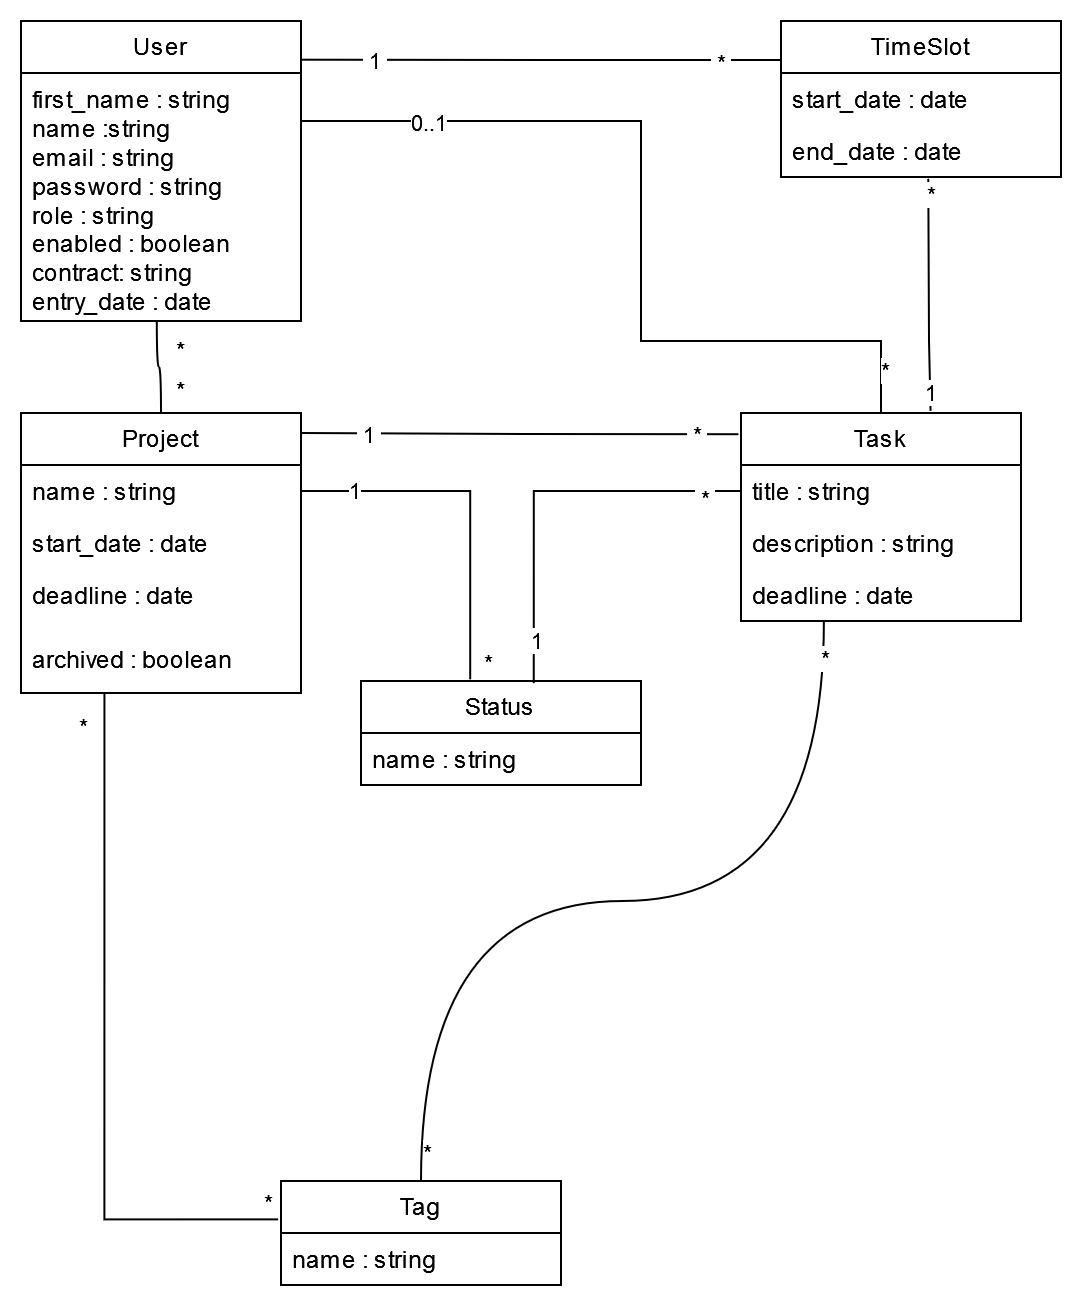

The diagram above was exported from draw.io. Its source (the exported page's mxGraphModel, read from the mxfile embedded in the PNG):
<mxGraphModel dx="1221" dy="692" grid="1" gridSize="10" guides="1" tooltips="1" connect="1" arrows="0" fold="1" page="1" pageScale="1" pageWidth="827" pageHeight="1169" math="0" shadow="0">
  <root>
    <mxCell id="0" />
    <mxCell id="1" parent="0" />
    <mxCell id="a0Pq5C3tPMiAY6oz2Tuq-1" value="User" style="swimlane;fontStyle=0;childLayout=stackLayout;horizontal=1;startSize=26;fillColor=none;horizontalStack=0;resizeParent=1;resizeParentMax=0;resizeLast=0;collapsible=1;marginBottom=0;whiteSpace=wrap;html=1;" vertex="1" parent="1">
      <mxGeometry x="70" y="50" width="140" height="150" as="geometry" />
    </mxCell>
    <mxCell id="a0Pq5C3tPMiAY6oz2Tuq-2" value="&lt;div&gt;first_name : string&lt;/div&gt;&lt;div&gt;&lt;div&gt;name :string&lt;/div&gt;&lt;div&gt;&lt;div&gt;email : string&lt;/div&gt;&lt;div&gt;password : string&lt;/div&gt;&lt;div&gt;role : string&lt;/div&gt;&lt;div&gt;enabled : boolean&lt;/div&gt;&lt;div&gt;contract: string&lt;/div&gt;&lt;div&gt;entry_date : date&lt;br&gt;&lt;/div&gt;&lt;/div&gt;&lt;/div&gt;" style="text;strokeColor=none;fillColor=none;align=left;verticalAlign=top;spacingLeft=4;spacingRight=4;overflow=hidden;rotatable=0;points=[[0,0.5],[1,0.5]];portConstraint=eastwest;whiteSpace=wrap;html=1;" vertex="1" parent="a0Pq5C3tPMiAY6oz2Tuq-1">
      <mxGeometry y="26" width="140" height="124" as="geometry" />
    </mxCell>
    <mxCell id="a0Pq5C3tPMiAY6oz2Tuq-5" value="Project" style="swimlane;fontStyle=0;childLayout=stackLayout;horizontal=1;startSize=26;fillColor=none;horizontalStack=0;resizeParent=1;resizeParentMax=0;resizeLast=0;collapsible=1;marginBottom=0;whiteSpace=wrap;html=1;" vertex="1" parent="1">
      <mxGeometry x="70" y="246" width="140" height="140" as="geometry" />
    </mxCell>
    <mxCell id="a0Pq5C3tPMiAY6oz2Tuq-6" value="name : string" style="text;strokeColor=none;fillColor=none;align=left;verticalAlign=top;spacingLeft=4;spacingRight=4;overflow=hidden;rotatable=0;points=[[0,0.5],[1,0.5]];portConstraint=eastwest;whiteSpace=wrap;html=1;" vertex="1" parent="a0Pq5C3tPMiAY6oz2Tuq-5">
      <mxGeometry y="26" width="140" height="26" as="geometry" />
    </mxCell>
    <mxCell id="a0Pq5C3tPMiAY6oz2Tuq-7" value="start_date : date" style="text;strokeColor=none;fillColor=none;align=left;verticalAlign=top;spacingLeft=4;spacingRight=4;overflow=hidden;rotatable=0;points=[[0,0.5],[1,0.5]];portConstraint=eastwest;whiteSpace=wrap;html=1;" vertex="1" parent="a0Pq5C3tPMiAY6oz2Tuq-5">
      <mxGeometry y="52" width="140" height="26" as="geometry" />
    </mxCell>
    <mxCell id="a0Pq5C3tPMiAY6oz2Tuq-9" value="deadline : date" style="text;strokeColor=none;fillColor=none;align=left;verticalAlign=top;spacingLeft=4;spacingRight=4;overflow=hidden;rotatable=0;points=[[0,0.5],[1,0.5]];portConstraint=eastwest;whiteSpace=wrap;html=1;" vertex="1" parent="a0Pq5C3tPMiAY6oz2Tuq-5">
      <mxGeometry y="78" width="140" height="32" as="geometry" />
    </mxCell>
    <mxCell id="a0Pq5C3tPMiAY6oz2Tuq-8" value="archived : boolean" style="text;strokeColor=none;fillColor=none;align=left;verticalAlign=top;spacingLeft=4;spacingRight=4;overflow=hidden;rotatable=0;points=[[0,0.5],[1,0.5]];portConstraint=eastwest;whiteSpace=wrap;html=1;" vertex="1" parent="a0Pq5C3tPMiAY6oz2Tuq-5">
      <mxGeometry y="110" width="140" height="30" as="geometry" />
    </mxCell>
    <mxCell id="a0Pq5C3tPMiAY6oz2Tuq-11" value="Task" style="swimlane;fontStyle=0;childLayout=stackLayout;horizontal=1;startSize=26;fillColor=none;horizontalStack=0;resizeParent=1;resizeParentMax=0;resizeLast=0;collapsible=1;marginBottom=0;whiteSpace=wrap;html=1;" vertex="1" parent="1">
      <mxGeometry x="430" y="246" width="140" height="104" as="geometry" />
    </mxCell>
    <mxCell id="a0Pq5C3tPMiAY6oz2Tuq-12" value="title : string" style="text;strokeColor=none;fillColor=none;align=left;verticalAlign=top;spacingLeft=4;spacingRight=4;overflow=hidden;rotatable=0;points=[[0,0.5],[1,0.5]];portConstraint=eastwest;whiteSpace=wrap;html=1;" vertex="1" parent="a0Pq5C3tPMiAY6oz2Tuq-11">
      <mxGeometry y="26" width="140" height="26" as="geometry" />
    </mxCell>
    <mxCell id="a0Pq5C3tPMiAY6oz2Tuq-13" value="description : string" style="text;strokeColor=none;fillColor=none;align=left;verticalAlign=top;spacingLeft=4;spacingRight=4;overflow=hidden;rotatable=0;points=[[0,0.5],[1,0.5]];portConstraint=eastwest;whiteSpace=wrap;html=1;" vertex="1" parent="a0Pq5C3tPMiAY6oz2Tuq-11">
      <mxGeometry y="52" width="140" height="26" as="geometry" />
    </mxCell>
    <mxCell id="a0Pq5C3tPMiAY6oz2Tuq-14" value="deadline : date" style="text;strokeColor=none;fillColor=none;align=left;verticalAlign=top;spacingLeft=4;spacingRight=4;overflow=hidden;rotatable=0;points=[[0,0.5],[1,0.5]];portConstraint=eastwest;whiteSpace=wrap;html=1;" vertex="1" parent="a0Pq5C3tPMiAY6oz2Tuq-11">
      <mxGeometry y="78" width="140" height="26" as="geometry" />
    </mxCell>
    <mxCell id="a0Pq5C3tPMiAY6oz2Tuq-71" style="edgeStyle=orthogonalEdgeStyle;rounded=0;orthogonalLoop=1;jettySize=auto;html=1;exitX=0.5;exitY=0;exitDx=0;exitDy=0;endArrow=none;endFill=0;entryX=0.296;entryY=1.015;entryDx=0;entryDy=0;entryPerimeter=0;curved=1;" edge="1" parent="1" source="a0Pq5C3tPMiAY6oz2Tuq-15" target="a0Pq5C3tPMiAY6oz2Tuq-14">
      <mxGeometry relative="1" as="geometry">
        <mxPoint x="349.79999999999995" y="356" as="targetPoint" />
        <Array as="points" />
      </mxGeometry>
    </mxCell>
    <mxCell id="a0Pq5C3tPMiAY6oz2Tuq-92" value="*" style="edgeLabel;html=1;align=center;verticalAlign=middle;resizable=0;points=[];" vertex="1" connectable="0" parent="a0Pq5C3tPMiAY6oz2Tuq-71">
      <mxGeometry x="-0.9387" y="-2" relative="1" as="geometry">
        <mxPoint as="offset" />
      </mxGeometry>
    </mxCell>
    <mxCell id="a0Pq5C3tPMiAY6oz2Tuq-93" value="*" style="edgeLabel;html=1;align=center;verticalAlign=middle;resizable=0;points=[];" vertex="1" connectable="0" parent="a0Pq5C3tPMiAY6oz2Tuq-71">
      <mxGeometry x="0.9265" relative="1" as="geometry">
        <mxPoint as="offset" />
      </mxGeometry>
    </mxCell>
    <mxCell id="a0Pq5C3tPMiAY6oz2Tuq-15" value="Tag" style="swimlane;fontStyle=0;childLayout=stackLayout;horizontal=1;startSize=26;fillColor=none;horizontalStack=0;resizeParent=1;resizeParentMax=0;resizeLast=0;collapsible=1;marginBottom=0;whiteSpace=wrap;html=1;" vertex="1" parent="1">
      <mxGeometry x="200" y="630" width="140" height="52" as="geometry" />
    </mxCell>
    <mxCell id="a0Pq5C3tPMiAY6oz2Tuq-16" value="name : string" style="text;strokeColor=none;fillColor=none;align=left;verticalAlign=top;spacingLeft=4;spacingRight=4;overflow=hidden;rotatable=0;points=[[0,0.5],[1,0.5]];portConstraint=eastwest;whiteSpace=wrap;html=1;" vertex="1" parent="a0Pq5C3tPMiAY6oz2Tuq-15">
      <mxGeometry y="26" width="140" height="26" as="geometry" />
    </mxCell>
    <mxCell id="a0Pq5C3tPMiAY6oz2Tuq-19" value="Status" style="swimlane;fontStyle=0;childLayout=stackLayout;horizontal=1;startSize=26;fillColor=none;horizontalStack=0;resizeParent=1;resizeParentMax=0;resizeLast=0;collapsible=1;marginBottom=0;whiteSpace=wrap;html=1;" vertex="1" parent="1">
      <mxGeometry x="240" y="380" width="140" height="52" as="geometry" />
    </mxCell>
    <mxCell id="a0Pq5C3tPMiAY6oz2Tuq-20" value="name : string" style="text;strokeColor=none;fillColor=none;align=left;verticalAlign=top;spacingLeft=4;spacingRight=4;overflow=hidden;rotatable=0;points=[[0,0.5],[1,0.5]];portConstraint=eastwest;whiteSpace=wrap;html=1;" vertex="1" parent="a0Pq5C3tPMiAY6oz2Tuq-19">
      <mxGeometry y="26" width="140" height="26" as="geometry" />
    </mxCell>
    <mxCell id="a0Pq5C3tPMiAY6oz2Tuq-83" style="edgeStyle=orthogonalEdgeStyle;rounded=0;orthogonalLoop=1;jettySize=auto;html=1;exitX=0;exitY=0.25;exitDx=0;exitDy=0;endArrow=none;endFill=0;entryX=1;entryY=0.129;entryDx=0;entryDy=0;entryPerimeter=0;" edge="1" parent="1" source="a0Pq5C3tPMiAY6oz2Tuq-21" target="a0Pq5C3tPMiAY6oz2Tuq-1">
      <mxGeometry relative="1" as="geometry">
        <mxPoint x="220" y="70" as="targetPoint" />
      </mxGeometry>
    </mxCell>
    <mxCell id="a0Pq5C3tPMiAY6oz2Tuq-84" value="&amp;nbsp;1&amp;nbsp; " style="edgeLabel;html=1;align=center;verticalAlign=middle;resizable=0;points=[];" vertex="1" connectable="0" parent="a0Pq5C3tPMiAY6oz2Tuq-83">
      <mxGeometry x="0.6959" relative="1" as="geometry">
        <mxPoint as="offset" />
      </mxGeometry>
    </mxCell>
    <mxCell id="a0Pq5C3tPMiAY6oz2Tuq-85" value="&amp;nbsp;*&amp;nbsp; " style="edgeLabel;html=1;align=center;verticalAlign=middle;resizable=0;points=[];" vertex="1" connectable="0" parent="a0Pq5C3tPMiAY6oz2Tuq-83">
      <mxGeometry x="-0.7519" y="1" relative="1" as="geometry">
        <mxPoint x="-1" as="offset" />
      </mxGeometry>
    </mxCell>
    <mxCell id="a0Pq5C3tPMiAY6oz2Tuq-21" value="TimeSlot" style="swimlane;fontStyle=0;childLayout=stackLayout;horizontal=1;startSize=26;fillColor=none;horizontalStack=0;resizeParent=1;resizeParentMax=0;resizeLast=0;collapsible=1;marginBottom=0;whiteSpace=wrap;html=1;" vertex="1" parent="1">
      <mxGeometry x="450" y="50" width="140" height="78" as="geometry" />
    </mxCell>
    <mxCell id="a0Pq5C3tPMiAY6oz2Tuq-22" value="start_date : date" style="text;strokeColor=none;fillColor=none;align=left;verticalAlign=top;spacingLeft=4;spacingRight=4;overflow=hidden;rotatable=0;points=[[0,0.5],[1,0.5]];portConstraint=eastwest;whiteSpace=wrap;html=1;" vertex="1" parent="a0Pq5C3tPMiAY6oz2Tuq-21">
      <mxGeometry y="26" width="140" height="26" as="geometry" />
    </mxCell>
    <mxCell id="a0Pq5C3tPMiAY6oz2Tuq-23" value="end_date : date" style="text;strokeColor=none;fillColor=none;align=left;verticalAlign=top;spacingLeft=4;spacingRight=4;overflow=hidden;rotatable=0;points=[[0,0.5],[1,0.5]];portConstraint=eastwest;whiteSpace=wrap;html=1;" vertex="1" parent="a0Pq5C3tPMiAY6oz2Tuq-21">
      <mxGeometry y="52" width="140" height="26" as="geometry" />
    </mxCell>
    <mxCell id="a0Pq5C3tPMiAY6oz2Tuq-44" value="" style="endArrow=none;html=1;edgeStyle=orthogonalEdgeStyle;rounded=0;exitX=-0.01;exitY=0.369;exitDx=0;exitDy=0;exitPerimeter=0;entryX=0.298;entryY=1.007;entryDx=0;entryDy=0;entryPerimeter=0;movable=1;resizable=1;rotatable=1;deletable=1;editable=1;locked=0;connectable=1;" edge="1" parent="1" source="a0Pq5C3tPMiAY6oz2Tuq-15" target="a0Pq5C3tPMiAY6oz2Tuq-8">
      <mxGeometry relative="1" as="geometry">
        <mxPoint x="-20" y="486" as="sourcePoint" />
        <mxPoint x="30" y="326" as="targetPoint" />
        <Array as="points">
          <mxPoint x="112" y="649" />
        </Array>
      </mxGeometry>
    </mxCell>
    <mxCell id="a0Pq5C3tPMiAY6oz2Tuq-45" value="*" style="edgeLabel;resizable=0;html=1;align=left;verticalAlign=bottom;" connectable="0" vertex="1" parent="a0Pq5C3tPMiAY6oz2Tuq-44">
      <mxGeometry x="-1" relative="1" as="geometry">
        <mxPoint x="-9" as="offset" />
      </mxGeometry>
    </mxCell>
    <mxCell id="a0Pq5C3tPMiAY6oz2Tuq-94" value="*" style="edgeLabel;html=1;align=center;verticalAlign=middle;resizable=0;points=[];" vertex="1" connectable="0" parent="a0Pq5C3tPMiAY6oz2Tuq-44">
      <mxGeometry x="0.9093" y="11" relative="1" as="geometry">
        <mxPoint as="offset" />
      </mxGeometry>
    </mxCell>
    <mxCell id="a0Pq5C3tPMiAY6oz2Tuq-50" value="" style="endArrow=none;html=1;edgeStyle=orthogonalEdgeStyle;rounded=0;entryX=-0.009;entryY=0.102;entryDx=0;entryDy=0;entryPerimeter=0;exitX=1.002;exitY=0.066;exitDx=0;exitDy=0;exitPerimeter=0;" edge="1" parent="1" target="a0Pq5C3tPMiAY6oz2Tuq-11">
      <mxGeometry relative="1" as="geometry">
        <mxPoint x="210" y="256" as="sourcePoint" />
        <mxPoint x="300" y="256" as="targetPoint" />
      </mxGeometry>
    </mxCell>
    <mxCell id="a0Pq5C3tPMiAY6oz2Tuq-87" value="&amp;nbsp;*&amp;nbsp; " style="edgeLabel;html=1;align=center;verticalAlign=middle;resizable=0;points=[];" vertex="1" connectable="0" parent="a0Pq5C3tPMiAY6oz2Tuq-50">
      <mxGeometry x="0.8097" relative="1" as="geometry">
        <mxPoint as="offset" />
      </mxGeometry>
    </mxCell>
    <mxCell id="a0Pq5C3tPMiAY6oz2Tuq-88" value="&lt;div&gt;&amp;nbsp;1&amp;nbsp; &lt;br&gt;&lt;/div&gt;" style="edgeLabel;html=1;align=center;verticalAlign=middle;resizable=0;points=[];" vertex="1" connectable="0" parent="a0Pq5C3tPMiAY6oz2Tuq-50">
      <mxGeometry x="-0.6896" relative="1" as="geometry">
        <mxPoint as="offset" />
      </mxGeometry>
    </mxCell>
    <mxCell id="a0Pq5C3tPMiAY6oz2Tuq-56" value="" style="endArrow=none;html=1;edgeStyle=orthogonalEdgeStyle;rounded=0;entryX=1;entryY=0.5;entryDx=0;entryDy=0;exitX=0.39;exitY=-0.015;exitDx=0;exitDy=0;exitPerimeter=0;" edge="1" parent="1" source="a0Pq5C3tPMiAY6oz2Tuq-19" target="a0Pq5C3tPMiAY6oz2Tuq-6">
      <mxGeometry relative="1" as="geometry">
        <mxPoint x="140" y="466" as="sourcePoint" />
        <mxPoint x="220" y="437" as="targetPoint" />
      </mxGeometry>
    </mxCell>
    <mxCell id="a0Pq5C3tPMiAY6oz2Tuq-57" value="*" style="edgeLabel;resizable=0;html=1;align=left;verticalAlign=bottom;" connectable="0" vertex="1" parent="a0Pq5C3tPMiAY6oz2Tuq-56">
      <mxGeometry x="-1" relative="1" as="geometry">
        <mxPoint x="5" as="offset" />
      </mxGeometry>
    </mxCell>
    <mxCell id="a0Pq5C3tPMiAY6oz2Tuq-59" value="1" style="edgeLabel;html=1;align=center;verticalAlign=middle;resizable=0;points=[];" vertex="1" connectable="0" parent="a0Pq5C3tPMiAY6oz2Tuq-56">
      <mxGeometry x="0.7722" y="-1" relative="1" as="geometry">
        <mxPoint x="6" as="offset" />
      </mxGeometry>
    </mxCell>
    <mxCell id="a0Pq5C3tPMiAY6oz2Tuq-74" style="edgeStyle=orthogonalEdgeStyle;rounded=0;orthogonalLoop=1;jettySize=auto;html=1;exitX=0.5;exitY=0;exitDx=0;exitDy=0;endArrow=none;endFill=0;curved=1;entryX=0.485;entryY=1.003;entryDx=0;entryDy=0;entryPerimeter=0;" edge="1" parent="1" source="a0Pq5C3tPMiAY6oz2Tuq-5" target="a0Pq5C3tPMiAY6oz2Tuq-2">
      <mxGeometry relative="1" as="geometry">
        <mxPoint x="139.76" y="210" as="targetPoint" />
        <mxPoint x="359.76" y="426" as="sourcePoint" />
        <Array as="points" />
      </mxGeometry>
    </mxCell>
    <mxCell id="a0Pq5C3tPMiAY6oz2Tuq-75" value="*" style="text;html=1;align=center;verticalAlign=middle;resizable=0;points=[];autosize=1;strokeColor=none;fillColor=none;" vertex="1" parent="1">
      <mxGeometry x="135" y="200" width="30" height="30" as="geometry" />
    </mxCell>
    <mxCell id="a0Pq5C3tPMiAY6oz2Tuq-77" value="*" style="text;html=1;align=center;verticalAlign=middle;resizable=0;points=[];autosize=1;strokeColor=none;fillColor=none;" vertex="1" parent="1">
      <mxGeometry x="135" y="220" width="30" height="30" as="geometry" />
    </mxCell>
    <mxCell id="a0Pq5C3tPMiAY6oz2Tuq-78" value="" style="endArrow=none;html=1;edgeStyle=orthogonalEdgeStyle;rounded=0;exitX=0.5;exitY=0;exitDx=0;exitDy=0;" edge="1" parent="1" source="a0Pq5C3tPMiAY6oz2Tuq-11" target="a0Pq5C3tPMiAY6oz2Tuq-1">
      <mxGeometry relative="1" as="geometry">
        <mxPoint x="409.76" y="219.48000000000002" as="sourcePoint" />
        <mxPoint x="279.76" y="70" as="targetPoint" />
        <Array as="points">
          <mxPoint x="500" y="210" />
          <mxPoint x="380" y="210" />
          <mxPoint x="380" y="100" />
        </Array>
      </mxGeometry>
    </mxCell>
    <mxCell id="a0Pq5C3tPMiAY6oz2Tuq-81" value="1" style="edgeLabel;html=1;align=center;verticalAlign=middle;resizable=0;points=[];" vertex="1" connectable="0" parent="a0Pq5C3tPMiAY6oz2Tuq-78">
      <mxGeometry x="0.7722" y="-1" relative="1" as="geometry">
        <mxPoint x="7" as="offset" />
      </mxGeometry>
    </mxCell>
    <mxCell id="a0Pq5C3tPMiAY6oz2Tuq-82" value="0..1" style="edgeLabel;html=1;align=center;verticalAlign=middle;resizable=0;points=[];" vertex="1" connectable="0" parent="a0Pq5C3tPMiAY6oz2Tuq-78">
      <mxGeometry x="0.7089" relative="1" as="geometry">
        <mxPoint as="offset" />
      </mxGeometry>
    </mxCell>
    <mxCell id="a0Pq5C3tPMiAY6oz2Tuq-86" value="*" style="edgeLabel;html=1;align=center;verticalAlign=middle;resizable=0;points=[];" vertex="1" connectable="0" parent="a0Pq5C3tPMiAY6oz2Tuq-78">
      <mxGeometry x="-0.9008" y="-1" relative="1" as="geometry">
        <mxPoint as="offset" />
      </mxGeometry>
    </mxCell>
    <mxCell id="a0Pq5C3tPMiAY6oz2Tuq-89" value="" style="endArrow=none;startArrow=none;endFill=0;startFill=0;html=1;rounded=0;entryX=0.526;entryY=1.032;entryDx=0;entryDy=0;entryPerimeter=0;exitX=0.677;exitY=-0.01;exitDx=0;exitDy=0;exitPerimeter=0;" edge="1" parent="1" source="a0Pq5C3tPMiAY6oz2Tuq-11" target="a0Pq5C3tPMiAY6oz2Tuq-23">
      <mxGeometry width="160" relative="1" as="geometry">
        <mxPoint x="480" y="290" as="sourcePoint" />
        <mxPoint x="610" y="260" as="targetPoint" />
        <Array as="points">
          <mxPoint x="524" y="210" />
        </Array>
      </mxGeometry>
    </mxCell>
    <mxCell id="a0Pq5C3tPMiAY6oz2Tuq-90" value="&amp;nbsp;1&amp;nbsp; " style="edgeLabel;html=1;align=center;verticalAlign=middle;resizable=0;points=[];" vertex="1" connectable="0" parent="a0Pq5C3tPMiAY6oz2Tuq-89">
      <mxGeometry x="-0.8343" relative="1" as="geometry">
        <mxPoint y="1" as="offset" />
      </mxGeometry>
    </mxCell>
    <mxCell id="a0Pq5C3tPMiAY6oz2Tuq-91" value="*" style="edgeLabel;html=1;align=center;verticalAlign=middle;resizable=0;points=[];" vertex="1" connectable="0" parent="a0Pq5C3tPMiAY6oz2Tuq-89">
      <mxGeometry x="0.8537" y="-1" relative="1" as="geometry">
        <mxPoint as="offset" />
      </mxGeometry>
    </mxCell>
    <mxCell id="a0Pq5C3tPMiAY6oz2Tuq-95" value="" style="endArrow=none;startArrow=none;endFill=0;startFill=0;html=1;rounded=0;exitX=0.617;exitY=0.021;exitDx=0;exitDy=0;exitPerimeter=0;entryX=0;entryY=0.5;entryDx=0;entryDy=0;edgeStyle=orthogonalEdgeStyle;" edge="1" parent="1" source="a0Pq5C3tPMiAY6oz2Tuq-19" target="a0Pq5C3tPMiAY6oz2Tuq-12">
      <mxGeometry width="160" relative="1" as="geometry">
        <mxPoint x="340" y="310" as="sourcePoint" />
        <mxPoint x="500" y="310" as="targetPoint" />
      </mxGeometry>
    </mxCell>
    <mxCell id="a0Pq5C3tPMiAY6oz2Tuq-97" value="1" style="edgeLabel;html=1;align=center;verticalAlign=middle;resizable=0;points=[];" vertex="1" connectable="0" parent="a0Pq5C3tPMiAY6oz2Tuq-95">
      <mxGeometry x="-0.7803" y="-1" relative="1" as="geometry">
        <mxPoint as="offset" />
      </mxGeometry>
    </mxCell>
    <mxCell id="a0Pq5C3tPMiAY6oz2Tuq-98" value="&amp;nbsp;*&amp;nbsp; " style="edgeLabel;html=1;align=center;verticalAlign=middle;resizable=0;points=[];" vertex="1" connectable="0" parent="a0Pq5C3tPMiAY6oz2Tuq-95">
      <mxGeometry x="0.8115" y="-3" relative="1" as="geometry">
        <mxPoint as="offset" />
      </mxGeometry>
    </mxCell>
  </root>
</mxGraphModel>